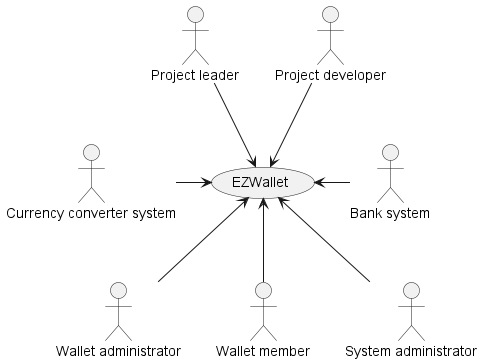

The diagram above was rendered by PlantUML. Its source (embedded in the PNG):
@startuml
actor "Project leader" as pldev
actor "Project developer" as dev
actor "Wallet administrator" as grpadmin
actor "Wallet member" as grpuser
actor "System administrator" as sysadmin
actor "Bank system" as paysys
actor "Currency converter system" as currsys

usecase EZWallet


pldev --> EZWallet
dev --> EZWallet

EZWallet <-- sysadmin
EZWallet <-- grpadmin
EZWallet <-- grpuser

paysys -left-> EZWallet
currsys -right-> EZWallet
@enduml